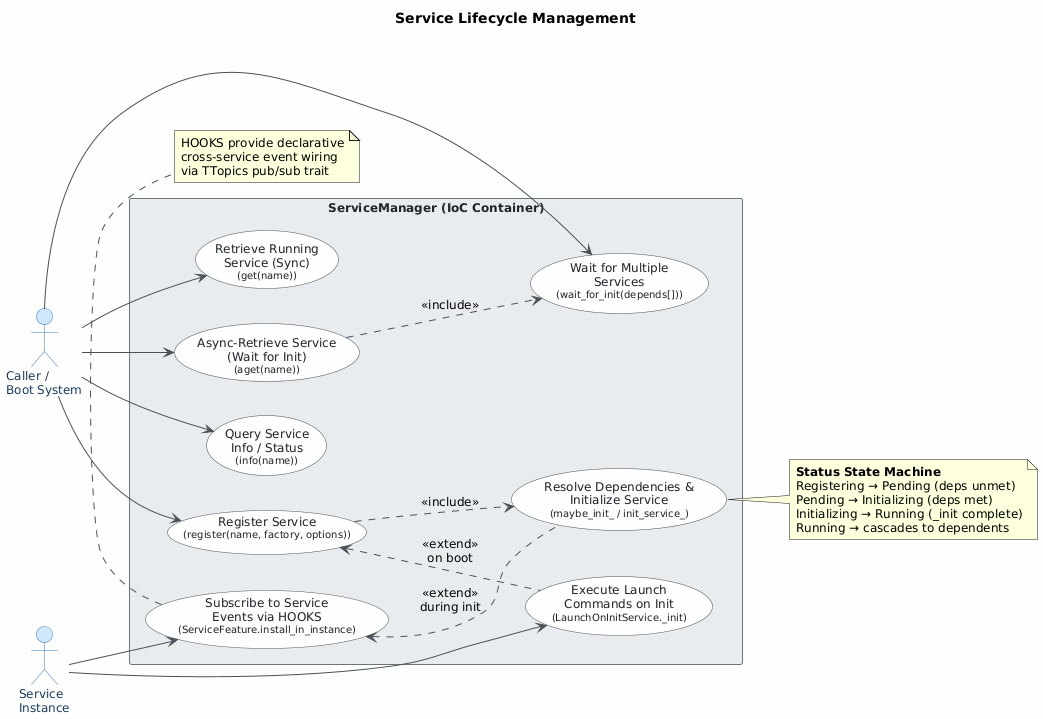

The diagram above was rendered by PlantUML. Its source (embedded in the PNG):
@startuml
skinparam classAttributeIconSize 0
skinparam shadowing false
skinparam defaultFontName "Segoe UI"
skinparam defaultFontSize 12
skinparam backgroundColor #FEFEFE
skinparam class {
    BackgroundColor #F8F9FA
    BorderColor #495057
    ArrowColor #495057
    FontColor #212529
}
skinparam package {
    BackgroundColor #E9ECEF
    BorderColor #6C757D
}
skinparam actor {
    BackgroundColor #D0E8FF
    BorderColor #3A7ABD
    FontColor #1A3A5C
}
skinparam usecase {
    BackgroundColor #F8F9FA
    BorderColor #495057
    FontColor #212529
    ArrowColor #495057
}
skinparam rectangle {
    BackgroundColor #E9ECEF
    BorderColor #6C757D
    FontColor #212529
}

title Service Lifecycle Management

left to right direction

actor "Caller /\nBoot System" as caller
actor "Service\nInstance" as svc_instance

rectangle "ServiceManager (IoC Container)" {
    usecase "Register Service\n<size:10>(register(name, factory, options))</size>" as UC1
    usecase "Resolve Dependencies &\nInitialize Service\n<size:10>(maybe_init_ / init_service_)</size>" as UC2
    usecase "Retrieve Running\nService (Sync)\n<size:10>(get(name))</size>" as UC3
    usecase "Async-Retrieve Service\n(Wait for Init)\n<size:10>(aget(name))</size>" as UC4
    usecase "Wait for Multiple\nServices\n<size:10>(wait_for_init(depends[]))</size>" as UC5
    usecase "Query Service\nInfo / Status\n<size:10>(info(name))</size>" as UC8
    usecase "Subscribe to Service\nEvents via HOOKS\n<size:10>(ServiceFeature.install_in_instance)</size>" as UC6
    usecase "Execute Launch\nCommands on Init\n<size:10>(LaunchOnInitService._init)</size>" as UC7
}

' Primary actor relationships
caller --> UC1
caller --> UC3
caller --> UC4
caller --> UC5
caller --> UC8

' Service Instance relationships
svc_instance --> UC6
svc_instance --> UC7

' Include relationships
UC1 ..> UC2 : <<include>>
UC4 ..> UC5 : <<include>>

' Extend relationships
UC6 <.. UC2 : <<extend>>\nduring init
UC1 <.. UC7 : <<extend>>\non boot

' Internal cascade note
note right of UC2
  <b>Status State Machine</b>
  Registering → Pending (deps unmet)
  Pending → Initializing (deps met)
  Initializing → Running (_init complete)
  Running → cascades to dependents
end note

note bottom of UC6
  HOOKS provide declarative
  cross-service event wiring
  via TTopics pub/sub trait
end note
@enduml